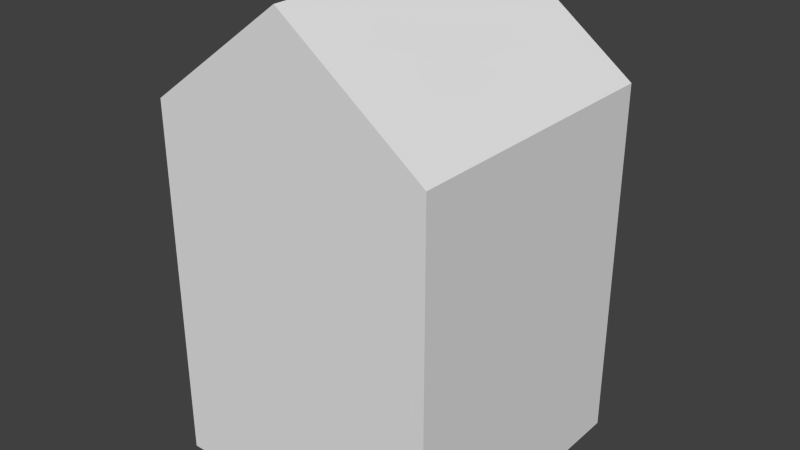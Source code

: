 # Source: house_2b.blend  (saved by Blender 2.66.1; exported with 4.5.12 LTS)
import bpy
from mathutils import Matrix  # noqa: F401  (used for matrix-valued properties, if any)

bpy.ops.wm.read_factory_settings(use_empty=True)
scene = bpy.context.scene
scene.name = 'Scene'

# ---- collections
col_collection_1 = bpy.data.collections.new('Collection 1'); scene.collection.children.link(col_collection_1)

# ---- materials (node trees are filled in below, after node groups)
mat_house_2b = bpy.data.materials.new('house_2b')
mat_house_2b.alpha_threshold = 0.0
mat_house_2b.use_transparent_shadow = False
mat_house_2b.roughness = 0.5
mat_house_2b.specular_intensity = 0.02101
mat_house_2b.line_color = (0.0, 0.0, 0.0, 1.0)

# ---- material node trees

# ---- world
world_world = bpy.data.worlds.new('World'); scene.world = world_world
world_world.color = (0.05088, 0.05088, 0.05088)
world_world.use_sun_shadow = False
world_world.sun_shadow_jitter_overblur = 0.0
world_world.cycles.sampling_method = 'MANUAL'
world_world.cycles.sample_map_resolution = 256

# ---- meshes
me_house_2b = bpy.data.meshes.new('house_2b')
me_house_2b.from_pydata([(1.0, 1.0, -1.0), (1.0, -1.0, -1.0), (-1.0, -1.0, -1.0), (-1.0, 1.0, -1.0), (1.0, 1.0, 1.555), (1.0, -1.0, 1.555), (-1.0, -1.0, 1.555), (-1.0, 1.0, 1.555), (2.384e-07, 1.0, 2.301), (-5.364e-07, -1.0, 2.301)], [], [(0, 1, 2, 3), (0, 4, 5, 1), (5, 9, 6), (2, 6, 7, 3), (4, 0, 3, 7), (8, 7, 6, 9), (4, 8, 9, 5), (1, 5, 6, 2), (8, 4, 7)])
_uv = me_house_2b.uv_layers.new(name='UVMap')
_uv.uv.foreach_set('vector', [0.7253, 0.5, 0.4754, 0.5, 0.4754, 0.25, 0.7253, 0.25, 0.4754, 0.75, 0.156, 0.75, 0.156, 0.5, 0.4754, 0.5, 0.156, 0.5, 0.06277, 0.375, 0.156, 0.25, 0.4754, 0.25, 0.156, 0.25, 0.156, 8.519e-05, 0.4754, 8.515e-05, 0.156, 0.75, 0.4754, 0.75, 0.4754, 0.9999, 0.156, 0.9999, 8.649e-05, 8.519e-05, 0.156, 8.519e-05, 0.156, 0.25, 8.642e-05, 0.25, 0.156, 0.75, 8.515e-05, 0.75, 8.569e-05, 0.5, 0.156, 0.5, 0.4754, 0.5, 0.156, 0.5, 0.156, 0.25, 0.4754, 0.25, 0.06277, 0.8749, 0.156, 0.75, 0.156, 0.9999])
me_house_2b.materials.append(mat_house_2b)
me_house_2b.use_remesh_preserve_volume = False
me_house_2b.use_remesh_preserve_attributes = False
me_house_2b.use_mirror_vertex_groups = False
me_house_2b.use_paint_bone_selection = False
me_house_2b.use_paint_mask = True
me_house_2b.update()

# ---- objects
ob_house_2b = bpy.data.objects.new('house_2b', me_house_2b)

# ---- transforms, parenting, visibility, modifiers, constraints
ob_house_2b.location = (0.0, 0.0, 1.0)
ob_house_2b.lock_rotations_4d = False
ob_house_2b.empty_display_type = 'ARROWS'
ob_house_2b.lineart.crease_threshold = 0.0

# ---- collection membership
col_collection_1.objects.link(ob_house_2b)

# ---- scene / render settings (as saved in the file)
scene.frame_start = 1; scene.frame_end = 250; scene.frame_set(1)
scene.render.engine = 'BLENDER_EEVEE_NEXT'
scene.render.image_settings.color_mode = 'RGB'
scene.render.image_settings.compression = 90
scene.render.resolution_percentage = 50
scene.render.dither_intensity = 0.0
scene.render.bake_margin = 2
scene.cycles.use_denoising = False
scene.cycles.samples = 10
scene.cycles.sampling_pattern = 'TABULATED_SOBOL'
scene.cycles.light_sampling_threshold = 0.0
scene.cycles.use_adaptive_sampling = False
scene.cycles.use_light_tree = False
scene.cycles.blur_glossy = 0.0
scene.cycles.volume_bounces = 1
scene.cycles.pixel_filter_type = 'GAUSSIAN'
scene.cycles.sample_clamp_indirect = 0.0
scene.view_settings.view_transform = 'Standard'
bpy.context.view_layer.update()

# ---- added for rendering (the .blend has no active camera and no usable light): camera, sun
cam_auto = bpy.data.cameras.new('AutoCamera')
cam_auto.lens = 50.0
cam_auto.sensor_width = 36.0
cam_auto.clip_end = 1000.0
ob_auto_camera = bpy.data.objects.new('AutoCamera', cam_auto)
scene.collection.objects.link(ob_auto_camera)
ob_auto_camera.location = (4.02225, -4.8267, 4.8685)
ob_auto_camera.rotation_euler = (1.09748, -7.21219e-08, 0.694738)
scene.camera = ob_auto_camera
light_auto_sun = bpy.data.lights.new('AutoSun', 'SUN')
light_auto_sun.energy = 3.0
light_auto_sun.angle = 0.0523599
ob_auto_sun = bpy.data.objects.new('AutoSun', light_auto_sun)
scene.collection.objects.link(ob_auto_sun)
ob_auto_sun.rotation_euler = (0.872665, 0.174533, 0.523599)
bpy.context.view_layer.update()

